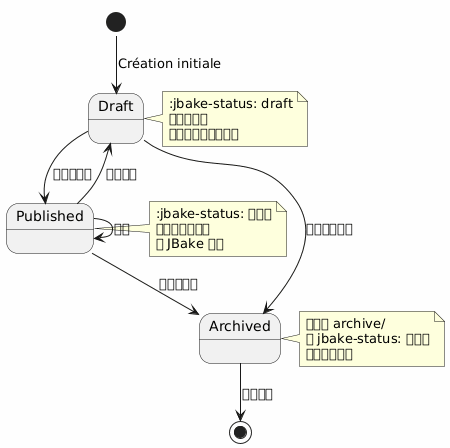

The diagram above was rendered by PlantUML. Its source (embedded in the PNG):
@startuml
skinparam backgroundColor #FEFEFE

[*] --> Draft : Création initiale
Draft --> Published : 验证与发布
Published --> Draft : 临时撤回
Draft --> Archived : 已废弃的项目
Published --> Archived : 过时的项目
Archived --> [*] : 永久删除
Published --> Published : 更新

note right of Draft
:jbake-status: draft
公开不可见
有助于进行中的项目
end note

note right of Published
:jbake-status: 已发布
在作品组中可见
由 JBake 索引
end note

note right of Archived
已移至 archive/
或 jbake-status: 已归档
未发布但保留
end note
@enduml